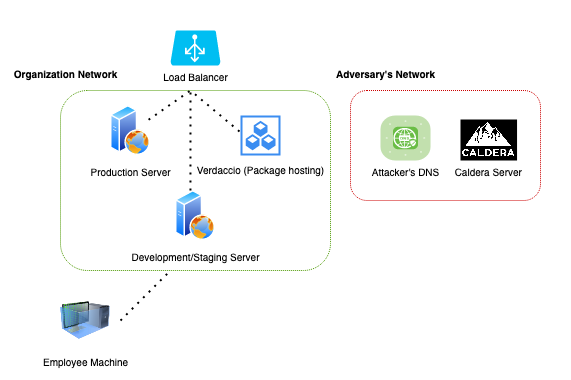

The diagram above was exported from draw.io. Its source (the exported page's mxGraphModel, read from the mxfile embedded in the PNG):
<mxGraphModel dx="724" dy="436" grid="1" gridSize="10" guides="1" tooltips="1" connect="1" arrows="1" fold="1" page="1" pageScale="1" pageWidth="1100" pageHeight="1700" math="0" shadow="0">
  <root>
    <mxCell id="0" />
    <mxCell id="1" parent="0" />
    <mxCell id="xcBM_9j3glxXCD-iOPMY-20" value="" style="rounded=0;whiteSpace=wrap;html=1;shadow=0;glass=0;sketch=0;fontSize=10;fillColor=none;strokeWidth=0;strokeColor=none;" vertex="1" parent="1">
      <mxGeometry x="140" y="60" width="560" height="380" as="geometry" />
    </mxCell>
    <mxCell id="xcBM_9j3glxXCD-iOPMY-15" value="" style="rounded=1;whiteSpace=wrap;html=1;fontSize=10;glass=0;shadow=0;sketch=0;dashed=1;dashPattern=1 1;strokeColor=#CC0000;fillColor=none;" vertex="1" parent="1">
      <mxGeometry x="480" y="150" width="190" height="110" as="geometry" />
    </mxCell>
    <mxCell id="xcBM_9j3glxXCD-iOPMY-7" value="" style="rounded=1;whiteSpace=wrap;html=1;fontSize=10;glass=0;shadow=0;sketch=0;dashed=1;dashPattern=1 1;strokeColor=#4D9900;fillColor=none;" vertex="1" parent="1">
      <mxGeometry x="190" y="150" width="270" height="180" as="geometry" />
    </mxCell>
    <mxCell id="xcBM_9j3glxXCD-iOPMY-1" value="&lt;div&gt;&lt;font style=&quot;font-size: 10px;&quot;&gt;Production Server&lt;/font&gt;&lt;/div&gt;" style="aspect=fixed;perimeter=ellipsePerimeter;html=1;align=center;shadow=0;dashed=0;spacingTop=3;image;image=img/lib/active_directory/web_server.svg;" vertex="1" parent="1">
      <mxGeometry x="240" y="165" width="40" height="50" as="geometry" />
    </mxCell>
    <mxCell id="xcBM_9j3glxXCD-iOPMY-2" value="&lt;font style=&quot;font-size: 10px;&quot;&gt;Development/Staging Server&lt;/font&gt;" style="aspect=fixed;perimeter=ellipsePerimeter;html=1;align=center;shadow=0;dashed=0;spacingTop=3;image;image=img/lib/active_directory/web_server.svg;" vertex="1" parent="1">
      <mxGeometry x="305" y="250" width="40" height="50" as="geometry" />
    </mxCell>
    <mxCell id="xcBM_9j3glxXCD-iOPMY-3" value="" style="sketch=0;html=1;aspect=fixed;strokeColor=none;shadow=0;align=center;verticalAlign=top;fillColor=#3B8DF1;shape=mxgraph.gcp2.repository_3" vertex="1" parent="1">
      <mxGeometry x="370" y="175" width="40" height="40" as="geometry" />
    </mxCell>
    <mxCell id="xcBM_9j3glxXCD-iOPMY-5" value="&lt;font style=&quot;font-size: 10px;&quot;&gt;Verdaccio (Package hosting)&lt;/font&gt;" style="text;html=1;align=center;verticalAlign=middle;resizable=0;points=[];autosize=1;strokeColor=none;fillColor=none;" vertex="1" parent="1">
      <mxGeometry x="315" y="215" width="150" height="30" as="geometry" />
    </mxCell>
    <mxCell id="xcBM_9j3glxXCD-iOPMY-6" value="Load Balancer" style="verticalLabelPosition=bottom;html=1;verticalAlign=top;align=center;strokeColor=none;fillColor=#00BEF2;shape=mxgraph.azure.azure_load_balancer;fontSize=10;" vertex="1" parent="1">
      <mxGeometry x="300" y="90" width="50" height="35" as="geometry" />
    </mxCell>
    <mxCell id="xcBM_9j3glxXCD-iOPMY-9" value="" style="endArrow=none;dashed=1;html=1;dashPattern=1 3;strokeWidth=2;rounded=0;fontSize=10;exitX=1;exitY=0.25;exitDx=0;exitDy=0;" edge="1" parent="1" source="xcBM_9j3glxXCD-iOPMY-1">
      <mxGeometry width="50" height="50" relative="1" as="geometry">
        <mxPoint x="270" y="200" as="sourcePoint" />
        <mxPoint x="320" y="150" as="targetPoint" />
      </mxGeometry>
    </mxCell>
    <mxCell id="xcBM_9j3glxXCD-iOPMY-10" value="" style="endArrow=none;dashed=1;html=1;dashPattern=1 3;strokeWidth=2;rounded=0;fontSize=10;exitX=-0.025;exitY=0.4;exitDx=0;exitDy=0;exitPerimeter=0;entryX=0.483;entryY=0.002;entryDx=0;entryDy=0;entryPerimeter=0;" edge="1" parent="1" source="xcBM_9j3glxXCD-iOPMY-3" target="xcBM_9j3glxXCD-iOPMY-7">
      <mxGeometry width="50" height="50" relative="1" as="geometry">
        <mxPoint x="288.03046114936546" y="189.18172331038068" as="sourcePoint" />
        <mxPoint x="320" y="150" as="targetPoint" />
      </mxGeometry>
    </mxCell>
    <mxCell id="xcBM_9j3glxXCD-iOPMY-11" value="" style="endArrow=none;dashed=1;html=1;dashPattern=1 3;strokeWidth=2;rounded=0;fontSize=10;exitX=0.033;exitY=1.167;exitDx=0;exitDy=0;exitPerimeter=0;" edge="1" parent="1" source="xcBM_9j3glxXCD-iOPMY-5">
      <mxGeometry width="50" height="50" relative="1" as="geometry">
        <mxPoint x="480" y="340" as="sourcePoint" />
        <mxPoint x="320" y="150" as="targetPoint" />
      </mxGeometry>
    </mxCell>
    <mxCell id="xcBM_9j3glxXCD-iOPMY-13" value="" style="verticalLabelPosition=bottom;sketch=0;html=1;fillColor=#6ABD46;strokeColor=#ffffff;verticalAlign=top;align=center;points=[[0.085,0.085,0],[0.915,0.085,0],[0.915,0.915,0],[0.085,0.915,0],[0.25,0,0],[0.5,0,0],[0.75,0,0],[1,0.25,0],[1,0.5,0],[1,0.75,0],[0.75,1,0],[0.5,1,0],[0.25,1,0],[0,0.75,0],[0,0.5,0],[0,0.25,0]];pointerEvents=1;shape=mxgraph.cisco_safe.compositeIcon;bgIcon=mxgraph.cisco_safe.architecture.generic_appliance;resIcon=mxgraph.cisco_safe.architecture.secure_dns;rounded=1;shadow=0;glass=0;dashed=1;dashPattern=1 1;fontSize=10;" vertex="1" parent="1">
      <mxGeometry x="510" y="175" width="50" height="45" as="geometry" />
    </mxCell>
    <mxCell id="xcBM_9j3glxXCD-iOPMY-14" value="Caldera Server" style="shape=image;verticalLabelPosition=bottom;labelBackgroundColor=default;verticalAlign=top;aspect=fixed;imageAspect=0;image=https://caldera.mitre.org/img/caldera-logo.png;imageBackground=#000000;fontSize=10;" vertex="1" parent="1">
      <mxGeometry x="590" y="179" width="56.55" height="41" as="geometry" />
    </mxCell>
    <mxCell id="xcBM_9j3glxXCD-iOPMY-16" value="Attacker's DNS" style="text;html=1;align=center;verticalAlign=middle;resizable=0;points=[];autosize=1;strokeColor=none;fillColor=none;fontSize=10;" vertex="1" parent="1">
      <mxGeometry x="490" y="217.5" width="90" height="30" as="geometry" />
    </mxCell>
    <mxCell id="xcBM_9j3glxXCD-iOPMY-18" value="Employee Machine" style="image;html=1;image=img/lib/clip_art/computers/Virtual_Machine_128x128.png;rounded=1;shadow=0;glass=0;dashed=1;dashPattern=1 1;sketch=0;strokeColor=#CC0000;fontSize=10;fillColor=none;" vertex="1" parent="1">
      <mxGeometry x="190" y="350" width="50" height="60" as="geometry" />
    </mxCell>
    <mxCell id="xcBM_9j3glxXCD-iOPMY-19" value="" style="endArrow=none;dashed=1;html=1;dashPattern=1 3;strokeWidth=2;rounded=0;fontSize=10;" edge="1" parent="1">
      <mxGeometry width="50" height="50" relative="1" as="geometry">
        <mxPoint x="250" y="380" as="sourcePoint" />
        <mxPoint x="300" y="330" as="targetPoint" />
      </mxGeometry>
    </mxCell>
    <mxCell id="xcBM_9j3glxXCD-iOPMY-21" value="&lt;b&gt;Organization Network&lt;/b&gt;" style="text;html=1;align=center;verticalAlign=middle;resizable=0;points=[];autosize=1;strokeColor=none;fillColor=none;fontSize=10;" vertex="1" parent="1">
      <mxGeometry x="130" y="120" width="130" height="30" as="geometry" />
    </mxCell>
    <mxCell id="xcBM_9j3glxXCD-iOPMY-22" value="&lt;b&gt;Adversary's Network&lt;/b&gt;" style="text;html=1;align=center;verticalAlign=middle;resizable=0;points=[];autosize=1;strokeColor=none;fillColor=none;fontSize=10;" vertex="1" parent="1">
      <mxGeometry x="455" y="120" width="120" height="30" as="geometry" />
    </mxCell>
  </root>
</mxGraphModel>